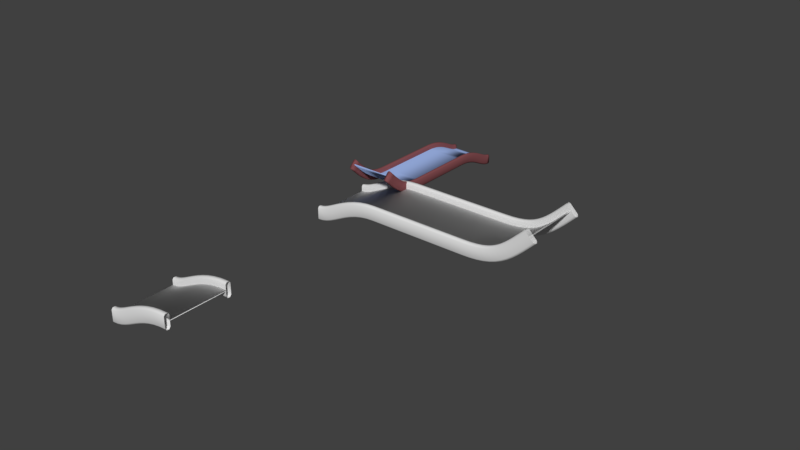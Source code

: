 # Source: ObstaclesMKII.blend  (saved by Blender 2.79.0; exported with 4.5.12 LTS)
import bpy
from mathutils import Matrix  # noqa: F401  (used for matrix-valued properties, if any)

bpy.ops.wm.read_factory_settings(use_empty=True)
scene = bpy.context.scene
scene.name = 'Scene'

# ---- collections
col_collection_1 = bpy.data.collections.new('Collection 1'); scene.collection.children.link(col_collection_1)
col_collection_2 = bpy.data.collections.new('Collection 2'); scene.collection.children.link(col_collection_2)
col_collection_2.hide_render = True
col_collection_2.hide_viewport = True

# ---- materials (node trees are filled in below, after node groups)
mat_material = bpy.data.materials.new('Material')
mat_material.alpha_threshold = 0.0
mat_material.use_transparent_shadow = False
mat_material.diffuse_color = (0.2396, 0.07753, 0.08458, 1.0)
mat_material.roughness = 0.5
mat_material.line_color = (0.0, 0.0, 0.0, 1.0)
mat_material_001 = bpy.data.materials.new('Material.001')
mat_material_001.alpha_threshold = 0.0
mat_material_001.use_transparent_shadow = False
mat_material_001.diffuse_color = (0.3367, 0.4543, 0.8, 1.0)
mat_material_001.roughness = 0.5

# ---- material node trees

# ---- world
world_world = bpy.data.worlds.new('World'); scene.world = world_world
world_world.color = (0.05088, 0.05088, 0.05088)
world_world.use_sun_shadow = False
world_world.sun_shadow_jitter_overblur = 0.0
world_world.cycles.sampling_method = 'MANUAL'

# ---- meshes
me_cubeziercurve_004 = bpy.data.meshes.new('CUBezierCurve.004')
me_cubeziercurve_004.from_pydata([(0.5764, 0.68, -0.3501), (-0.5764, 0.68, -0.3501), (-0.5764, 0.68, -0.4514), (-0.6042, 0.68, -0.4899), (-0.6522, 0.68, -0.4899), (-0.68, 0.68, -0.4514), (-0.68, 0.68, -0.2286), (-0.6555, 0.68, -0.1968), (-0.6009, 0.68, -0.1968), (-0.5764, 0.68, -0.2286), (-0.5764, 0.68, -0.3299), (0.5764, 0.68, -0.3299), (0.5764, 0.68, -0.4514), (0.6042, 0.68, -0.4899), (0.6522, 0.68, -0.4899), (0.68, 0.68, -0.4514), (0.68, 0.68, -0.2286), (0.6555, 0.68, -0.1968), (0.6009, 0.68, -0.1968), (0.5764, 0.68, -0.2286), (0.5764, 0.5976, -0.3419), (-0.5764, 0.5976, -0.3419), (-0.5764, 0.5795, -0.4416), (-0.6042, 0.5727, -0.4794), (-0.6522, 0.5727, -0.4794), (-0.68, 0.5795, -0.4416), (-0.68, 0.6194, -0.2224), (-0.6555, 0.6251, -0.1911), (-0.6009, 0.6251, -0.1911), (-0.5764, 0.6194, -0.2224), (-0.5764, 0.6013, -0.322), (0.5764, 0.6013, -0.322), (0.5764, 0.5795, -0.4416), (0.6042, 0.5727, -0.4794), (0.6522, 0.5727, -0.4794), (0.68, 0.5795, -0.4416), (0.68, 0.6194, -0.2224), (0.6555, 0.6251, -0.1911), (0.6009, 0.6251, -0.1911), (0.5764, 0.6194, -0.2224), (0.5764, 0.513, -0.3194), (-0.5764, 0.513, -0.3194), (-0.5764, 0.4817, -0.4157), (-0.6042, 0.4698, -0.4523), (-0.6522, 0.4698, -0.4523), (-0.68, 0.4817, -0.4157), (-0.68, 0.5505, -0.2038), (-0.6555, 0.5603, -0.1736), (-0.6009, 0.5603, -0.1736), (-0.5764, 0.5505, -0.2038), (-0.5764, 0.5192, -0.3002), (0.5764, 0.5192, -0.3002), (0.5764, 0.4817, -0.4157), (0.6042, 0.4698, -0.4523), (0.6522, 0.4698, -0.4523), (0.68, 0.4817, -0.4157), (0.68, 0.5505, -0.2038), (0.6555, 0.5603, -0.1736), (0.6009, 0.5603, -0.1736), (0.5764, 0.5505, -0.2038), (0.5764, 0.4251, -0.2856), (-0.5764, 0.4251, -0.2856), (-0.5764, 0.3858, -0.3789), (-0.6042, 0.3709, -0.4144), (-0.6522, 0.3709, -0.4144), (-0.68, 0.3858, -0.3789), (-0.68, 0.4722, -0.1736), (-0.6555, 0.4846, -0.1443), (-0.6009, 0.4846, -0.1443), (-0.5764, 0.4722, -0.1736), (-0.5764, 0.4329, -0.2669), (0.5764, 0.4329, -0.2669), (0.5764, 0.3858, -0.3789), (0.6042, 0.3709, -0.4144), (0.6522, 0.3709, -0.4144), (0.68, 0.3858, -0.3789), (0.68, 0.4722, -0.1736), (0.6555, 0.4846, -0.1443), (0.6009, 0.4846, -0.1443), (0.5764, 0.4722, -0.1736), (0.5764, 0.3329, -0.2434), (-0.5764, 0.3329, -0.2434), (-0.5764, 0.2895, -0.3349), (-0.6042, 0.2731, -0.3697), (-0.6522, 0.2731, -0.3697), (-0.68, 0.2895, -0.3349), (-0.68, 0.3849, -0.1335), (-0.6555, 0.3985, -0.1048), (-0.6009, 0.3985, -0.1048), (-0.5764, 0.3849, -0.1335), (-0.5764, 0.3416, -0.2251), (0.5764, 0.3416, -0.2251), (0.5764, 0.2895, -0.3349), (0.6042, 0.2731, -0.3697), (0.6522, 0.2731, -0.3697), (0.68, 0.2895, -0.3349), (0.68, 0.3849, -0.1335), (0.6555, 0.3985, -0.1048), (0.6009, 0.3985, -0.1048), (0.5764, 0.3849, -0.1335), (0.5764, 0.2354, -0.1956), (-0.5764, 0.2354, -0.1956), (-0.5764, 0.191, -0.2867), (-0.6042, 0.1741, -0.3212), (-0.6522, 0.1741, -0.3212), (-0.68, 0.191, -0.2867), (-0.68, 0.2886, -0.08639), (-0.6555, 0.3026, -0.05783), (-0.6009, 0.3026, -0.05783), (-0.5764, 0.2886, -0.08639), (-0.5764, 0.2442, -0.1774), (0.5764, 0.2442, -0.1774), (0.5764, 0.191, -0.2867), (0.6042, 0.1741, -0.3212), (0.6522, 0.1741, -0.3212), (0.68, 0.191, -0.2867), (0.68, 0.2886, -0.08638), (0.6555, 0.3026, -0.05783), (0.6009, 0.3026, -0.05783), (0.5764, 0.2886, -0.08638), (0.5764, 0.1315, -0.1452), (-0.5764, 0.1315, -0.1452), (-0.5764, 0.08846, -0.2369), (-0.6042, 0.07214, -0.2717), (-0.6522, 0.07214, -0.2717), (-0.68, 0.08846, -0.2369), (-0.68, 0.1831, -0.03514), (-0.6555, 0.1966, -0.006376), (-0.6009, 0.1966, -0.006376), (-0.5764, 0.1831, -0.03514), (-0.5764, 0.1401, -0.1268), (0.5764, 0.1401, -0.1268), (0.5764, 0.08846, -0.2369), (0.6042, 0.07214, -0.2717), (0.6522, 0.07214, -0.2717), (0.68, 0.08846, -0.2369), (0.68, 0.1831, -0.03514), (0.6555, 0.1966, -0.006376), (0.6009, 0.1966, -0.006376), (0.5764, 0.1831, -0.03514), (0.5764, 0.02028, -0.09478), (-0.5764, 0.02028, -0.09478), (-0.5764, -0.01933, -0.188), (-0.6042, -0.03436, -0.2234), (-0.6522, -0.03436, -0.2234), (-0.68, -0.01933, -0.188), (-0.68, 0.06779, 0.01707), (-0.6555, 0.08021, 0.04631), (-0.6009, 0.08021, 0.04631), (-0.5764, 0.06779, 0.01707), (-0.5764, 0.02818, -0.07616), (0.5764, 0.02818, -0.07616), (0.5764, -0.01933, -0.188), (0.6042, -0.03436, -0.2234), (0.6522, -0.03436, -0.2234), (0.68, -0.01933, -0.188), (0.68, 0.06779, 0.01707), (0.6555, 0.08021, 0.04631), (0.6009, 0.08021, 0.04631), (0.5764, 0.06779, 0.01707), (0.5764, -0.09926, -0.04729), (-0.5764, -0.09926, -0.04729), (-0.5764, -0.1336, -0.1426), (-0.6042, -0.1466, -0.1787), (-0.6522, -0.1466, -0.1787), (-0.68, -0.1336, -0.1426), (-0.68, -0.05804, 0.06704), (-0.6555, -0.04727, 0.09692), (-0.6009, -0.04727, 0.09692), (-0.5764, -0.05804, 0.06704), (-0.5764, -0.0924, -0.02826), (0.5764, -0.0924, -0.02826), (0.5764, -0.1336, -0.1426), (0.6042, -0.1466, -0.1787), (0.6522, -0.1466, -0.1787), (0.68, -0.1336, -0.1426), (0.68, -0.05804, 0.06704), (0.6555, -0.04727, 0.09692), (0.6009, -0.04727, 0.09692), (0.5764, -0.05804, 0.06704), (0.5764, -0.2281, -0.005486), (-0.5764, -0.2281, -0.005486), (-0.5764, -0.2555, -0.103), (-0.6042, -0.2659, -0.14), (-0.6522, -0.2659, -0.14), (-0.68, -0.2555, -0.103), (-0.68, -0.1951, 0.1115), (-0.6555, -0.1865, 0.1421), (-0.6009, -0.1865, 0.1421), (-0.5764, -0.1951, 0.1115), (-0.5764, -0.2226, 0.01399), (0.5764, -0.2226, 0.01399), (0.5764, -0.2555, -0.103), (0.6042, -0.266, -0.14), (0.6522, -0.266, -0.14), (0.68, -0.2555, -0.103), (0.68, -0.1951, 0.1115), (0.6555, -0.1865, 0.1421), (0.6009, -0.1865, 0.1421), (0.5764, -0.1951, 0.1115), (0.5764, -0.3671, 0.02785), (-0.5764, -0.3671, 0.02785), (-0.5764, -0.3863, -0.07162), (-0.6042, -0.3936, -0.1094), (-0.6522, -0.3936, -0.1094), (-0.68, -0.3863, -0.07162), (-0.68, -0.3441, 0.1472), (-0.6555, -0.3381, 0.1784), (-0.6009, -0.3381, 0.1784), (-0.5764, -0.3441, 0.1472), (-0.5764, -0.3633, 0.04771), (0.5764, -0.3633, 0.04771), (0.5764, -0.3863, -0.07162), (0.6042, -0.3936, -0.1094), (0.6522, -0.3936, -0.1094), (0.68, -0.3863, -0.07162), (0.68, -0.3441, 0.1472), (0.6555, -0.3381, 0.1784), (0.6009, -0.3381, 0.1784), (0.5764, -0.3441, 0.1472), (0.5764, -0.5174, 0.04991), (-0.5764, -0.5174, 0.04991), (-0.5764, -0.5273, -0.05092), (-0.6042, -0.531, -0.08917), (-0.6522, -0.531, -0.08917), (-0.68, -0.5273, -0.05092), (-0.68, -0.5056, 0.1709), (-0.6555, -0.5025, 0.2025), (-0.6009, -0.5025, 0.2025), (-0.5764, -0.5056, 0.1709), (-0.5764, -0.5155, 0.07004), (0.5764, -0.5155, 0.07004), (0.5764, -0.5273, -0.05092), (0.6042, -0.531, -0.08917), (0.6522, -0.531, -0.08917), (0.68, -0.5273, -0.05092), (0.68, -0.5056, 0.1709), (0.6555, -0.5025, 0.2025), (0.6009, -0.5025, 0.2025), (0.5764, -0.5056, 0.1709), (0.5764, -0.6802, 0.05789), (-0.5764, -0.6802, 0.05789), (-0.5764, -0.6827, -0.04338), (-0.6042, -0.6837, -0.08181), (-0.6522, -0.6837, -0.08181), (-0.68, -0.6827, -0.04338), (-0.68, -0.6773, 0.1794), (-0.6555, -0.6765, 0.2111), (-0.6009, -0.6765, 0.2111), (-0.5764, -0.6773, 0.1794), (-0.5764, -0.6798, 0.07811), (0.5764, -0.6798, 0.07811), (0.5764, -0.6827, -0.04338), (0.6042, -0.6837, -0.08181), (0.6522, -0.6837, -0.08181), (0.68, -0.6827, -0.04338), (0.68, -0.6773, 0.1794), (0.6555, -0.6765, 0.2111), (0.6009, -0.6765, 0.2111), (0.5764, -0.6773, 0.1794), (0.5764, -2.55, 0.05789), (-0.5764, -2.55, 0.05789), (-0.5764, -2.55, -0.04342), (-0.6042, -2.55, -0.08185), (-0.6522, -2.55, -0.08185), (-0.68, -2.55, -0.04342), (-0.68, -2.55, 0.1794), (-0.6555, -2.55, 0.2112), (-0.6009, -2.55, 0.2112), (-0.5764, -2.55, 0.1794), (-0.5764, -2.55, 0.07811), (0.5764, -2.55, 0.07811), (0.5764, -2.55, -0.04342), (0.6042, -2.55, -0.08185), (0.6522, -2.55, -0.08185), (0.68, -2.55, -0.04342), (0.68, -2.55, 0.1794), (0.6555, -2.55, 0.2112), (0.6009, -2.55, 0.2112), (0.5764, -2.55, 0.1794), (0.5764, -2.72, 0.05789), (-0.5764, -2.72, 0.05789), (-0.5764, -2.721, -0.04341), (-0.6042, -2.722, -0.08184), (-0.6522, -2.722, -0.08184), (-0.68, -2.721, -0.04341), (-0.68, -2.719, 0.1794), (-0.6555, -2.718, 0.2112), (-0.6009, -2.718, 0.2112), (-0.5764, -2.719, 0.1794), (-0.5764, -2.72, 0.07811), (0.5764, -2.72, 0.07811), (0.5764, -2.721, -0.04341), (0.6042, -2.722, -0.08184), (0.6522, -2.722, -0.08184), (0.68, -2.721, -0.04341), (0.68, -2.719, 0.1794), (0.6555, -2.718, 0.2112), (0.6009, -2.718, 0.2112), (0.5764, -2.719, 0.1794), (0.5764, -2.881, 0.0621), (-0.5764, -2.881, 0.0621), (-0.5764, -2.887, -0.03903), (-0.6042, -2.889, -0.0774), (-0.6522, -2.889, -0.0774), (-0.68, -2.887, -0.03903), (-0.68, -2.874, 0.1834), (-0.6555, -2.872, 0.2151), (-0.6009, -2.872, 0.2151), (-0.5764, -2.874, 0.1834), (-0.5764, -2.88, 0.08229), (0.5764, -2.88, 0.08229), (0.5764, -2.887, -0.03903), (0.6042, -2.889, -0.0774), (0.6522, -2.889, -0.0774), (0.68, -2.887, -0.03903), (0.68, -2.874, 0.1834), (0.6555, -2.872, 0.2151), (0.6009, -2.872, 0.2151), (0.5764, -2.874, 0.1834), (0.5764, -3.025, 0.07495), (-0.5764, -3.025, 0.07495), (-0.5764, -3.038, -0.02552), (-0.6042, -3.043, -0.06364), (-0.6522, -3.043, -0.06364), (-0.68, -3.038, -0.02552), (-0.68, -3.009, 0.1955), (-0.6555, -3.005, 0.227), (-0.6009, -3.005, 0.227), (-0.5764, -3.009, 0.1955), (-0.5764, -3.022, 0.09501), (0.5764, -3.022, 0.09501), (0.5764, -3.038, -0.02552), (0.6042, -3.043, -0.06364), (0.6522, -3.043, -0.06364), (0.68, -3.038, -0.02552), (0.68, -3.009, 0.1955), (0.6555, -3.005, 0.227), (0.6009, -3.005, 0.227), (0.5764, -3.009, 0.1955), (0.5764, -3.154, 0.09675), (-0.5764, -3.154, 0.09675), (-0.5764, -3.175, -0.00226), (-0.6042, -3.183, -0.03982), (-0.6522, -3.183, -0.03983), (-0.68, -3.175, -0.00226), (-0.68, -3.128, 0.2155), (-0.6555, -3.121, 0.2466), (-0.6009, -3.121, 0.2466), (-0.5764, -3.128, 0.2155), (-0.5764, -3.15, 0.1165), (0.5764, -3.15, 0.1165), (0.5764, -3.175, -0.00226), (0.6042, -3.183, -0.03982), (0.6522, -3.183, -0.03982), (0.68, -3.175, -0.00226), (0.68, -3.128, 0.2155), (0.6555, -3.121, 0.2466), (0.6009, -3.121, 0.2466), (0.5764, -3.128, 0.2155), (0.5764, -3.271, 0.1278), (-0.5764, -3.271, 0.1278), (-0.5764, -3.302, 0.03134), (-0.6042, -3.314, -0.005268), (-0.6522, -3.314, -0.005268), (-0.68, -3.302, 0.03134), (-0.68, -3.234, 0.2436), (-0.6555, -3.224, 0.2738), (-0.6009, -3.224, 0.2738), (-0.5764, -3.234, 0.2436), (-0.5764, -3.265, 0.1471), (0.5764, -3.265, 0.1471), (0.5764, -3.302, 0.03134), (0.6042, -3.314, -0.005268), (0.6522, -3.314, -0.005268), (0.68, -3.302, 0.03134), (0.68, -3.234, 0.2436), (0.6555, -3.224, 0.2738), (0.6009, -3.224, 0.2738), (0.5764, -3.234, 0.2436), (0.5764, -3.379, 0.1684), (-0.5764, -3.379, 0.1684), (-0.5764, -3.419, 0.07561), (-0.6042, -3.435, 0.0404), (-0.6522, -3.435, 0.0404), (-0.68, -3.419, 0.07561), (-0.68, -3.33, 0.2798), (-0.6555, -3.317, 0.3089), (-0.6009, -3.317, 0.3089), (-0.5764, -3.33, 0.2798), (-0.5764, -3.371, 0.187), (0.5764, -3.371, 0.187), (0.5764, -3.419, 0.07561), (0.6042, -3.435, 0.0404), (0.6522, -3.435, 0.0404), (0.68, -3.419, 0.07561), (0.68, -3.33, 0.2798), (0.6555, -3.317, 0.3089), (0.6009, -3.317, 0.3089), (0.5764, -3.33, 0.2798), (0.5764, -3.48, 0.2189), (-0.5764, -3.48, 0.2189), (-0.5764, -3.529, 0.1305), (-0.6042, -3.548, 0.09702), (-0.6522, -3.548, 0.09702), (-0.68, -3.529, 0.1305), (-0.68, -3.42, 0.3248), (-0.6555, -3.405, 0.3525), (-0.6009, -3.405, 0.3525), (-0.5764, -3.42, 0.3248), (-0.5764, -3.47, 0.2365), (0.5764, -3.47, 0.2365), (0.5764, -3.529, 0.1305), (0.6042, -3.548, 0.09702), (0.6522, -3.548, 0.09702), (0.68, -3.529, 0.1305), (0.68, -3.42, 0.3248), (0.6555, -3.405, 0.3525), (0.6009, -3.405, 0.3525), (0.5764, -3.42, 0.3248), (0.5764, -3.576, 0.2793), (-0.5764, -3.576, 0.2793), (-0.5764, -3.633, 0.1957), (-0.6042, -3.655, 0.164), (-0.6522, -3.655, 0.164), (-0.68, -3.633, 0.1957), (-0.68, -3.508, 0.3796), (-0.6555, -3.49, 0.4059), (-0.6009, -3.49, 0.4059), (-0.5764, -3.508, 0.3796), (-0.5764, -3.565, 0.296), (0.5764, -3.565, 0.296), (0.5764, -3.633, 0.1957), (0.6042, -3.655, 0.164), (0.6522, -3.655, 0.164), (0.68, -3.633, 0.1957), (0.68, -3.508, 0.3796), (0.6555, -3.49, 0.4059), (0.6009, -3.49, 0.4059), (0.5764, -3.508, 0.3796), (0.5764, -3.671, 0.3501), (-0.5764, -3.671, 0.3501), (-0.5764, -3.734, 0.2708), (-0.6042, -3.758, 0.2407), (-0.6522, -3.758, 0.2407), (-0.68, -3.734, 0.2708), (-0.68, -3.595, 0.4452), (-0.6555, -3.576, 0.4701), (-0.6009, -3.576, 0.4701), (-0.5764, -3.595, 0.4452), (-0.5764, -3.659, 0.3659), (0.5764, -3.659, 0.3659), (0.5764, -3.734, 0.2708), (0.6042, -3.758, 0.2407), (0.6522, -3.758, 0.2407), (0.68, -3.734, 0.2708), (0.68, -3.595, 0.4452), (0.6555, -3.576, 0.4701), (0.6009, -3.576, 0.4701), (0.5764, -3.595, 0.4452), (0.5764, -3.767, 0.4313), (-0.5764, -3.767, 0.4313), (-0.5764, -3.834, 0.3555), (-0.6042, -3.86, 0.3267), (-0.6522, -3.86, 0.3267), (-0.68, -3.834, 0.3555), (-0.68, -3.686, 0.5223), (-0.6555, -3.665, 0.5461), (-0.6009, -3.665, 0.5461), (-0.5764, -3.686, 0.5223), (-0.5764, -3.754, 0.4465), (0.5764, -3.754, 0.4465), (0.5764, -3.834, 0.3555), (0.6042, -3.86, 0.3267), (0.6522, -3.86, 0.3267), (0.68, -3.834, 0.3555), (0.68, -3.686, 0.5223), (0.6555, -3.665, 0.5461), (0.6009, -3.665, 0.5461), (0.5764, -3.686, 0.5223), (0.5764, -3.866, 0.5233), (-0.5764, -3.866, 0.5233), (-0.5764, -3.936, 0.4499), (-0.6042, -3.963, 0.422), (-0.6522, -3.963, 0.422), (-0.68, -3.936, 0.4499), (-0.68, -3.783, 0.6115), (-0.6555, -3.761, 0.6345), (-0.6009, -3.761, 0.6345), (-0.5764, -3.783, 0.6115), (-0.5764, -3.853, 0.538), (0.5764, -3.853, 0.538), (0.5764, -3.936, 0.4499), (0.6042, -3.963, 0.422), (0.6522, -3.963, 0.422), (0.68, -3.936, 0.4499), (0.68, -3.783, 0.6115), (0.6555, -3.761, 0.6345), (0.6009, -3.761, 0.6345), (0.5764, -3.783, 0.6115), (0.5764, -3.972, 0.6264), (-0.5764, -3.972, 0.6264), (-0.5764, -4.043, 0.5542), (-0.6042, -4.07, 0.5269), (-0.6522, -4.07, 0.5269), (-0.68, -4.043, 0.5542), (-0.68, -3.887, 0.713), (-0.6555, -3.865, 0.7356), (-0.6009, -3.865, 0.7356), (-0.5764, -3.887, 0.713), (-0.5764, -3.958, 0.6408), (0.5764, -3.958, 0.6408), (0.5764, -4.043, 0.5542), (0.6042, -4.07, 0.5269), (0.6522, -4.07, 0.5269), (0.68, -4.043, 0.5542), (0.68, -3.887, 0.713), (0.6555, -3.865, 0.7356), (0.6009, -3.865, 0.7356), (0.5764, -3.887, 0.713), (0.5764, -4.087, 0.7408), (-0.5764, -4.087, 0.7408), (-0.5764, -4.159, 0.6692), (-0.6042, -4.186, 0.642), (-0.6522, -4.186, 0.642), (-0.68, -4.159, 0.6692), (-0.68, -4.001, 0.8268), (-0.6555, -3.979, 0.8492), (-0.6009, -3.979, 0.8492), (-0.5764, -4.001, 0.8268), (-0.5764, -4.073, 0.7552), (0.5764, -4.073, 0.7552), (0.5764, -4.159, 0.6692), (0.6042, -4.186, 0.642), (0.6522, -4.186, 0.642), (0.68, -4.159, 0.6692), (0.68, -4.001, 0.8268), (0.6555, -3.979, 0.8492), (0.6009, -3.979, 0.8492), (0.5764, -4.001, 0.8268)], [], [(1, 0, 20, 21), (2, 1, 21, 22), (3, 2, 22, 23), (4, 3, 23, 24), (5, 4, 24, 25), (6, 5, 25, 26), (7, 6, 26, 27), (8, 7, 27, 28), (9, 8, 28, 29), (10, 9, 29, 30), (11, 10, 30, 31), (0, 20, 31, 11), (12, 32, 20, 0), (13, 33, 32, 12), (14, 34, 33, 13), (15, 35, 34, 14), (16, 36, 35, 15), (17, 37, 36, 16), (18, 38, 37, 17), (19, 39, 38, 18), (11, 31, 39, 19), (21, 20, 40, 41), (22, 21, 41, 42), (23, 22, 42, 43), (24, 23, 43, 44), (25, 24, 44, 45), (26, 25, 45, 46), (27, 26, 46, 47), (28, 27, 47, 48), (29, 28, 48, 49), (30, 29, 49, 50), (31, 30, 50, 51), (20, 40, 51, 31), (32, 52, 40, 20), (33, 53, 52, 32), (34, 54, 53, 33), (35, 55, 54, 34), (36, 56, 55, 35), (37, 57, 56, 36), (38, 58, 57, 37), (39, 59, 58, 38), (31, 51, 59, 39), (41, 40, 60, 61), (42, 41, 61, 62), (43, 42, 62, 63), (44, 43, 63, 64), (45, 44, 64, 65), (46, 45, 65, 66), (47, 46, 66, 67), (48, 47, 67, 68), (49, 48, 68, 69), (50, 49, 69, 70), (51, 50, 70, 71), (40, 60, 71, 51), (52, 72, 60, 40), (53, 73, 72, 52), (54, 74, 73, 53), (55, 75, 74, 54), (56, 76, 75, 55), (57, 77, 76, 56), (58, 78, 77, 57), (59, 79, 78, 58), (51, 71, 79, 59), (61, 60, 80, 81), (62, 61, 81, 82), (63, 62, 82, 83), (64, 63, 83, 84), (65, 64, 84, 85), (66, 65, 85, 86), (67, 66, 86, 87), (68, 67, 87, 88), (69, 68, 88, 89), (70, 69, 89, 90), (71, 70, 90, 91), (60, 80, 91, 71), (72, 92, 80, 60), (73, 93, 92, 72), (74, 94, 93, 73), (75, 95, 94, 74), (76, 96, 95, 75), (77, 97, 96, 76), (78, 98, 97, 77), (79, 99, 98, 78), (71, 91, 99, 79), (81, 80, 100, 101), (82, 81, 101, 102), (83, 82, 102, 103), (84, 83, 103, 104), (85, 84, 104, 105), (86, 85, 105, 106), (87, 86, 106, 107), (88, 87, 107, 108), (89, 88, 108, 109), (90, 89, 109, 110), (91, 90, 110, 111), (80, 100, 111, 91), (92, 112, 100, 80), (93, 113, 112, 92), (94, 114, 113, 93), (95, 115, 114, 94), (96, 116, 115, 95), (97, 117, 116, 96), (98, 118, 117, 97), (99, 119, 118, 98), (91, 111, 119, 99), (101, 100, 120, 121), (102, 101, 121, 122), (103, 102, 122, 123), (104, 103, 123, 124), (105, 104, 124, 125), (106, 105, 125, 126), (107, 106, 126, 127), (108, 107, 127, 128), (109, 108, 128, 129), (110, 109, 129, 130), (111, 110, 130, 131), (100, 120, 131, 111), (112, 132, 120, 100), (113, 133, 132, 112), (114, 134, 133, 113), (115, 135, 134, 114), (116, 136, 135, 115), (117, 137, 136, 116), (118, 138, 137, 117), (119, 139, 138, 118), (111, 131, 139, 119), (121, 120, 140, 141), (122, 121, 141, 142), (123, 122, 142, 143), (124, 123, 143, 144), (125, 124, 144, 145), (126, 125, 145, 146), (127, 126, 146, 147), (128, 127, 147, 148), (129, 128, 148, 149), (130, 129, 149, 150), (131, 130, 150, 151), (120, 140, 151, 131), (132, 152, 140, 120), (133, 153, 152, 132), (134, 154, 153, 133), (135, 155, 154, 134), (136, 156, 155, 135), (137, 157, 156, 136), (138, 158, 157, 137), (139, 159, 158, 138), (131, 151, 159, 139), (141, 140, 160, 161), (142, 141, 161, 162), (143, 142, 162, 163), (144, 143, 163, 164), (145, 144, 164, 165), (146, 145, 165, 166), (147, 146, 166, 167), (148, 147, 167, 168), (149, 148, 168, 169), (150, 149, 169, 170), (151, 150, 170, 171), (140, 160, 171, 151), (152, 172, 160, 140), (153, 173, 172, 152), (154, 174, 173, 153), (155, 175, 174, 154), (156, 176, 175, 155), (157, 177, 176, 156), (158, 178, 177, 157), (159, 179, 178, 158), (151, 171, 179, 159), (161, 160, 180, 181), (162, 161, 181, 182), (163, 162, 182, 183), (164, 163, 183, 184), (165, 164, 184, 185), (166, 165, 185, 186), (167, 166, 186, 187), (168, 167, 187, 188), (169, 168, 188, 189), (170, 169, 189, 190), (171, 170, 190, 191), (160, 180, 191, 171), (172, 192, 180, 160), (173, 193, 192, 172), (174, 194, 193, 173), (175, 195, 194, 174), (176, 196, 195, 175), (177, 197, 196, 176), (178, 198, 197, 177), (179, 199, 198, 178), (171, 191, 199, 179), (181, 180, 200, 201), (182, 181, 201, 202), (183, 182, 202, 203), (184, 183, 203, 204), (185, 184, 204, 205), (186, 185, 205, 206), (187, 186, 206, 207), (188, 187, 207, 208), (189, 188, 208, 209), (190, 189, 209, 210), (191, 190, 210, 211), (180, 200, 211, 191), (192, 212, 200, 180), (193, 213, 212, 192), (194, 214, 213, 193), (195, 215, 214, 194), (196, 216, 215, 195), (197, 217, 216, 196), (198, 218, 217, 197), (199, 219, 218, 198), (191, 211, 219, 199), (201, 200, 220, 221), (202, 201, 221, 222), (203, 202, 222, 223), (204, 203, 223, 224), (205, 204, 224, 225), (206, 205, 225, 226), (207, 206, 226, 227), (208, 207, 227, 228), (209, 208, 228, 229), (210, 209, 229, 230), (211, 210, 230, 231), (200, 220, 231, 211), (212, 232, 220, 200), (213, 233, 232, 212), (214, 234, 233, 213), (215, 235, 234, 214), (216, 236, 235, 215), (217, 237, 236, 216), (218, 238, 237, 217), (219, 239, 238, 218), (211, 231, 239, 219), (221, 220, 240, 241), (222, 221, 241, 242), (223, 222, 242, 243), (224, 223, 243, 244), (225, 224, 244, 245), (226, 225, 245, 246), (227, 226, 246, 247), (228, 227, 247, 248), (229, 228, 248, 249), (230, 229, 249, 250), (231, 230, 250, 251), (220, 240, 251, 231), (232, 252, 240, 220), (233, 253, 252, 232), (234, 254, 253, 233), (235, 255, 254, 234), (236, 256, 255, 235), (237, 257, 256, 236), (238, 258, 257, 237), (239, 259, 258, 238), (231, 251, 259, 239), (275, 274, 254, 255), (273, 272, 252, 253), (251, 250, 270, 271), (254, 274, 273, 253), (272, 279, 259, 252), (243, 242, 262, 263), (244, 243, 263, 264), (247, 246, 266, 267), (245, 244, 264, 265), (242, 249, 269, 262), (257, 277, 276, 256), (258, 278, 277, 257), (259, 279, 278, 258), (261, 260, 280, 281), (262, 261, 281, 282), (263, 262, 282, 283), (264, 263, 283, 284), (265, 264, 284, 285), (266, 265, 285, 286), (267, 266, 286, 287), (268, 267, 287, 288), (269, 268, 288, 289), (270, 269, 289, 290), (271, 270, 290, 291), (260, 280, 291, 271), (272, 292, 280, 260), (273, 293, 292, 272), (274, 294, 293, 273), (275, 295, 294, 274), (276, 296, 295, 275), (277, 297, 296, 276), (278, 298, 297, 277), (279, 299, 298, 278), (271, 291, 299, 279), (281, 280, 300, 301), (282, 281, 301, 302), (283, 282, 302, 303), (284, 283, 303, 304), (285, 284, 304, 305), (286, 285, 305, 306), (287, 286, 306, 307), (288, 287, 307, 308), (289, 288, 308, 309), (290, 289, 309, 310), (291, 290, 310, 311), (280, 300, 311, 291), (292, 312, 300, 280), (293, 313, 312, 292), (294, 314, 313, 293), (295, 315, 314, 294), (296, 316, 315, 295), (297, 317, 316, 296), (298, 318, 317, 297), (299, 319, 318, 298), (291, 311, 319, 299), (301, 300, 320, 321), (302, 301, 321, 322), (303, 302, 322, 323), (304, 303, 323, 324), (305, 304, 324, 325), (306, 305, 325, 326), (307, 306, 326, 327), (308, 307, 327, 328), (309, 308, 328, 329), (310, 309, 329, 330), (311, 310, 330, 331), (300, 320, 331, 311), (312, 332, 320, 300), (313, 333, 332, 312), (314, 334, 333, 313), (315, 335, 334, 314), (316, 336, 335, 315), (317, 337, 336, 316), (318, 338, 337, 317), (319, 339, 338, 318), (311, 331, 339, 319), (321, 320, 340, 341), (322, 321, 341, 342), (323, 322, 342, 343), (324, 323, 343, 344), (325, 324, 344, 345), (326, 325, 345, 346), (327, 326, 346, 347), (328, 327, 347, 348), (329, 328, 348, 349), (330, 329, 349, 350), (331, 330, 350, 351), (320, 340, 351, 331), (332, 352, 340, 320), (333, 353, 352, 332), (334, 354, 353, 333), (335, 355, 354, 334), (336, 356, 355, 335), (337, 357, 356, 336), (338, 358, 357, 337), (339, 359, 358, 338), (331, 351, 359, 339), (341, 340, 360, 361), (342, 341, 361, 362), (343, 342, 362, 363), (344, 343, 363, 364), (345, 344, 364, 365), (346, 345, 365, 366), (347, 346, 366, 367), (348, 347, 367, 368), (349, 348, 368, 369), (350, 349, 369, 370), (351, 350, 370, 371), (340, 360, 371, 351), (352, 372, 360, 340), (353, 373, 372, 352), (354, 374, 373, 353), (355, 375, 374, 354), (356, 376, 375, 355), (357, 377, 376, 356), (358, 378, 377, 357), (359, 379, 378, 358), (351, 371, 379, 359), (361, 360, 380, 381), (362, 361, 381, 382), (363, 362, 382, 383), (364, 363, 383, 384), (365, 364, 384, 385), (366, 365, 385, 386), (367, 366, 386, 387), (368, 367, 387, 388), (369, 368, 388, 389), (370, 369, 389, 390), (371, 370, 390, 391), (360, 380, 391, 371), (372, 392, 380, 360), (373, 393, 392, 372), (374, 394, 393, 373), (375, 395, 394, 374), (376, 396, 395, 375), (377, 397, 396, 376), (378, 398, 397, 377), (379, 399, 398, 378), (371, 391, 399, 379), (381, 380, 400, 401), (382, 381, 401, 402), (383, 382, 402, 403), (384, 383, 403, 404), (385, 384, 404, 405), (386, 385, 405, 406), (387, 386, 406, 407), (388, 387, 407, 408), (389, 388, 408, 409), (390, 389, 409, 410), (391, 390, 410, 411), (380, 400, 411, 391), (392, 412, 400, 380), (393, 413, 412, 392), (394, 414, 413, 393), (395, 415, 414, 394), (396, 416, 415, 395), (397, 417, 416, 396), (398, 418, 417, 397), (399, 419, 418, 398), (391, 411, 419, 399), (401, 400, 420, 421), (402, 401, 421, 422), (403, 402, 422, 423), (404, 403, 423, 424), (405, 404, 424, 425), (406, 405, 425, 426), (407, 406, 426, 427), (408, 407, 427, 428), (409, 408, 428, 429), (410, 409, 429, 430), (411, 410, 430, 431), (400, 420, 431, 411), (412, 432, 420, 400), (413, 433, 432, 412), (414, 434, 433, 413), (415, 435, 434, 414), (416, 436, 435, 415), (417, 437, 436, 416), (418, 438, 437, 417), (419, 439, 438, 418), (411, 431, 439, 419), (421, 420, 440, 441), (422, 421, 441, 442), (423, 422, 442, 443), (424, 423, 443, 444), (425, 424, 444, 445), (426, 425, 445, 446), (427, 426, 446, 447), (428, 427, 447, 448), (429, 428, 448, 449), (430, 429, 449, 450), (431, 430, 450, 451), (420, 440, 451, 431), (432, 452, 440, 420), (433, 453, 452, 432), (434, 454, 453, 433), (435, 455, 454, 434), (436, 456, 455, 435), (437, 457, 456, 436), (438, 458, 457, 437), (439, 459, 458, 438), (431, 451, 459, 439), (441, 440, 460, 461), (442, 441, 461, 462), (443, 442, 462, 463), (444, 443, 463, 464), (445, 444, 464, 465), (446, 445, 465, 466), (447, 446, 466, 467), (448, 447, 467, 468), (449, 448, 468, 469), (450, 449, 469, 470), (451, 450, 470, 471), (440, 460, 471, 451), (452, 472, 460, 440), (453, 473, 472, 452), (454, 474, 473, 453), (455, 475, 474, 454), (456, 476, 475, 455), (457, 477, 476, 456), (458, 478, 477, 457), (459, 479, 478, 458), (451, 471, 479, 459), (461, 460, 480, 481), (462, 461, 481, 482), (463, 462, 482, 483), (464, 463, 483, 484), (465, 464, 484, 485), (466, 465, 485, 486), (467, 466, 486, 487), (468, 467, 487, 488), (469, 468, 488, 489), (470, 469, 489, 490), (471, 470, 490, 491), (460, 480, 491, 471), (472, 492, 480, 460), (473, 493, 492, 472), (474, 494, 493, 473), (475, 495, 494, 474), (476, 496, 495, 475), (477, 497, 496, 476), (478, 498, 497, 477), (479, 499, 498, 478), (471, 491, 499, 479), (481, 480, 500, 501), (482, 481, 501, 502), (483, 482, 502, 503), (484, 483, 503, 504), (485, 484, 504, 505), (486, 485, 505, 506), (487, 486, 506, 507), (488, 487, 507, 508), (489, 488, 508, 509), (490, 489, 509, 510), (491, 490, 510, 511), (480, 500, 511, 491), (492, 512, 500, 480), (493, 513, 512, 492), (494, 514, 513, 493), (495, 515, 514, 494), (496, 516, 515, 495), (497, 517, 516, 496), (498, 518, 517, 497), (499, 519, 518, 498), (491, 511, 519, 499), (501, 500, 520, 521), (502, 501, 521, 522), (503, 502, 522, 523), (504, 503, 523, 524), (505, 504, 524, 525), (506, 505, 525, 526), (507, 506, 526, 527), (508, 507, 527, 528), (509, 508, 528, 529), (510, 509, 529, 530), (511, 510, 530, 531), (500, 520, 531, 511), (512, 532, 520, 500), (513, 533, 532, 512), (514, 534, 533, 513), (515, 535, 534, 514), (516, 536, 535, 515), (517, 537, 536, 516), (518, 538, 537, 517), (519, 539, 538, 518), (511, 531, 539, 519), (10, 30, 21, 1), (30, 50, 41, 21), (50, 70, 61, 41), (70, 90, 81, 61), (90, 110, 101, 81), (110, 130, 121, 101), (130, 150, 141, 121), (150, 170, 161, 141), (170, 190, 181, 161), (190, 210, 201, 181), (210, 230, 221, 201), (230, 250, 241, 221), (249, 248, 268, 269), (270, 290, 281, 261), (290, 310, 301, 281), (310, 330, 321, 301), (330, 350, 341, 321), (350, 370, 361, 341), (370, 390, 381, 361), (390, 410, 401, 381), (410, 430, 421, 401), (430, 450, 441, 421), (450, 470, 461, 441), (470, 490, 481, 461), (490, 510, 501, 481), (510, 530, 521, 501), (521, 530, 529, 528, 527, 526, 525, 524, 523, 522), (534, 535, 536, 537, 538, 539, 531, 520, 532, 533), (521, 530, 531, 520), (15, 14, 13, 12, 0, 11, 19, 18, 17, 16), (1, 2, 3, 4, 5, 6, 7, 8, 9, 10), (11, 10, 1, 0), (256, 276, 275, 255), (246, 245, 265, 266), (248, 247, 267, 268)])
me_cubeziercurve_004.polygons.foreach_set('use_smooth', [1, 1, 1, 1, 1, 1, 1, 1, 1, 1, 1, 1, 1, 1, 1, 1, 1, 1, 1, 1, 1, 1, 1, 1, 1, 1, 1, 1, 1, 1, 1, 1, 1, 1, 1, 1, 1, 1, 1, 1, 1, 1, 1, 1, 1, 1, 1, 1, 1, 1, 1, 1, 1, 1, 1, 1, 1, 1, 1, 1, 1, 1, 1, 1, 1, 1, 1, 1, 1, 1, 1, 1, 1, 1, 1, 1, 1, 1, 1, 1, 1, 1, 1, 1, 1, 1, 1, 1, 1, 1, 1, 1, 1, 1, 1, 1, 1, 1, 1, 1, 1, 1, 1, 1, 1, 1, 1, 1, 1, 1, 1, 1, 1, 1, 1, 1, 1, 1, 1, 1, 1, 1, 1, 1, 1, 1, 1, 1, 1, 1, 1, 1, 1, 1, 1, 1, 1, 1, 1, 1, 1, 1, 1, 1, 1, 1, 1, 1, 1, 1, 1, 1, 1, 1, 1, 1, 1, 1, 1, 1, 1, 1, 1, 1, 1, 1, 1, 1, 1, 1, 1, 1, 1, 1, 1, 1, 1, 1, 1, 1, 1, 1, 1, 1, 1, 1, 1, 1, 1, 1, 1, 1, 1, 1, 1, 1, 1, 1, 1, 1, 1, 1, 1, 1, 1, 1, 1, 1, 1, 1, 1, 1, 1, 1, 1, 1, 1, 1, 1, 1, 1, 1, 1, 1, 1, 1, 1, 1, 1, 1, 1, 1, 1, 1, 1, 1, 1, 1, 1, 1, 1, 1, 1, 1, 1, 1, 1, 1, 1, 1, 1, 1, 1, 1, 1, 1, 1, 1, 1, 1, 1, 1, 1, 1, 1, 1, 1, 1, 1, 1, 1, 1, 1, 1, 1, 1, 1, 1, 1, 1, 1, 1, 1, 1, 1, 1, 1, 1, 1, 1, 1, 1, 1, 1, 1, 1, 1, 1, 1, 1, 1, 1, 1, 1, 1, 1, 1, 1, 1, 1, 1, 1, 1, 1, 1, 1, 1, 1, 1, 1, 1, 1, 1, 1, 1, 1, 1, 1, 1, 1, 1, 1, 1, 1, 1, 1, 1, 1, 1, 1, 1, 1, 1, 1, 1, 1, 1, 1, 1, 1, 1, 1, 1, 1, 1, 1, 1, 1, 1, 1, 1, 1, 1, 1, 1, 1, 1, 1, 1, 1, 1, 1, 1, 1, 1, 1, 1, 1, 1, 1, 1, 1, 1, 1, 1, 1, 1, 1, 1, 1, 1, 1, 1, 1, 1, 1, 1, 1, 1, 1, 1, 1, 1, 1, 1, 1, 1, 1, 1, 1, 1, 1, 1, 1, 1, 1, 1, 1, 1, 1, 1, 1, 1, 1, 1, 1, 1, 1, 1, 1, 1, 1, 1, 1, 1, 1, 1, 1, 1, 1, 1, 1, 1, 1, 1, 1, 1, 1, 1, 1, 1, 1, 1, 1, 1, 1, 1, 1, 1, 1, 1, 1, 1, 1, 1, 1, 1, 1, 1, 1, 1, 1, 1, 1, 1, 1, 1, 1, 1, 1, 1, 1, 1, 1, 1, 1, 1, 1, 1, 1, 1, 1, 1, 1, 1, 1, 1, 1, 1, 1, 1, 1, 1, 1, 1, 1, 1, 1, 1, 1, 1, 1, 1, 1, 1, 1, 1, 1, 1, 1, 1, 1, 1, 1, 1, 1, 1, 1, 1, 1, 1, 1, 1, 1, 1, 1, 1, 1, 1, 1, 1, 1, 1, 1, 1, 1, 1, 1, 1, 1, 1, 1, 1, 1, 1, 1, 1, 1, 1, 1, 1, 1, 1, 1, 1, 1, 0, 1, 1, 0, 1, 1, 1])
me_cubeziercurve_004.polygons.foreach_set('material_index', [1, 0, 0, 0, 0, 0, 0, 0, 0, 0, 1, 0, 0, 0, 0, 0, 0, 0, 0, 0, 0, 1, 0, 0, 0, 0, 0, 0, 0, 0, 0, 1, 0, 0, 0, 0, 0, 0, 0, 0, 0, 0, 1, 0, 0, 0, 0, 0, 0, 0, 0, 0, 1, 0, 0, 0, 0, 0, 0, 0, 0, 0, 0, 1, 0, 0, 0, 0, 0, 0, 0, 0, 0, 1, 0, 0, 0, 0, 0, 0, 0, 0, 0, 0, 1, 0, 0, 0, 0, 0, 0, 0, 0, 0, 1, 0, 0, 0, 0, 0, 0, 0, 0, 0, 0, 1, 0, 0, 0, 0, 0, 0, 0, 0, 0, 1, 0, 0, 0, 0, 0, 0, 0, 0, 0, 0, 1, 0, 0, 0, 0, 0, 0, 0, 0, 0, 1, 0, 0, 0, 0, 0, 0, 0, 0, 0, 0, 1, 0, 0, 0, 0, 0, 0, 0, 0, 0, 1, 0, 0, 0, 0, 0, 0, 0, 0, 0, 0, 1, 0, 0, 0, 0, 0, 0, 0, 0, 0, 1, 0, 0, 0, 0, 0, 0, 0, 0, 0, 0, 1, 0, 0, 0, 0, 0, 0, 0, 0, 0, 1, 0, 0, 0, 0, 0, 0, 0, 0, 0, 0, 1, 0, 0, 0, 0, 0, 0, 0, 0, 0, 1, 0, 0, 0, 0, 0, 0, 0, 0, 0, 0, 1, 0, 0, 0, 0, 0, 0, 0, 0, 0, 1, 0, 0, 0, 0, 0, 0, 0, 0, 0, 0, 0, 0, 1, 0, 0, 0, 0, 0, 0, 0, 0, 0, 0, 1, 0, 0, 0, 0, 0, 0, 0, 0, 0, 1, 0, 0, 0, 0, 0, 0, 0, 0, 0, 0, 1, 0, 0, 0, 0, 0, 0, 0, 0, 0, 1, 0, 0, 0, 0, 0, 0, 0, 0, 0, 0, 1, 0, 0, 0, 0, 0, 0, 0, 0, 0, 1, 0, 0, 0, 0, 0, 0, 0, 0, 0, 0, 1, 0, 0, 0, 0, 0, 0, 0, 0, 0, 1, 0, 0, 0, 0, 0, 0, 0, 0, 0, 0, 1, 0, 0, 0, 0, 0, 0, 0, 0, 0, 1, 0, 0, 0, 0, 0, 0, 0, 0, 0, 0, 1, 0, 0, 0, 0, 0, 0, 0, 0, 0, 1, 0, 0, 0, 0, 0, 0, 0, 0, 0, 0, 1, 0, 0, 0, 0, 0, 0, 0, 0, 0, 1, 0, 0, 0, 0, 0, 0, 0, 0, 0, 0, 1, 0, 0, 0, 0, 0, 0, 0, 0, 0, 1, 0, 0, 0, 0, 0, 0, 0, 0, 0, 0, 1, 0, 0, 0, 0, 0, 0, 0, 0, 0, 1, 0, 0, 0, 0, 0, 0, 0, 0, 0, 0, 1, 0, 0, 0, 0, 0, 0, 0, 0, 0, 1, 0, 0, 0, 0, 0, 0, 0, 0, 0, 0, 1, 0, 0, 0, 0, 0, 0, 0, 0, 0, 1, 0, 0, 0, 0, 0, 0, 0, 0, 0, 0, 1, 0, 0, 0, 0, 0, 0, 0, 0, 0, 1, 0, 0, 0, 0, 0, 0, 0, 0, 0, 0, 1, 0, 0, 0, 0, 0, 0, 0, 0, 0, 1, 0, 0, 0, 0, 0, 0, 0, 0, 0, 0, 0, 0, 0, 0, 0, 0, 0, 0, 0, 0, 0, 0, 0, 0, 0, 0, 0, 0, 0, 0, 0, 0, 0, 0, 0, 0, 0, 0, 1, 0, 0, 1, 0, 0, 0])
me_cubeziercurve_004.materials.append(mat_material)
me_cubeziercurve_004.materials.append(mat_material_001)
me_cubeziercurve_004.use_remesh_preserve_volume = False
me_cubeziercurve_004.use_remesh_preserve_attributes = False
me_cubeziercurve_004.use_mirror_vertex_groups = False
me_cubeziercurve_004.update()
me_cuprofile_001 = bpy.data.meshes.new('CUProfile.001')
me_cuprofile_001.from_pydata([(-0.8476, -0.01487, -3.77e-08), (-0.8476, -0.1638, -4.421e-08), (-1.0, -0.1638, -5.087e-08), (-1.0, 0.1638, -3.655e-08), (-0.8476, 0.1638, -2.989e-08), (-0.8476, 0.01487, -3.64e-08), (-0.8886, -0.2204, -4.6e-08), (-0.9591, -0.2204, -4.908e-08), (-0.964, 0.2106, -3.497e-08), (-0.8837, 0.2106, -3.146e-08), (0.8476, -0.01487, -3.77e-08), (0.8476, -0.1638, -4.421e-08), (1.0, -0.1638, -5.087e-08), (1.0, 0.1638, -3.655e-08), (0.8476, 0.1638, -2.989e-08), (0.8476, 0.01487, -3.64e-08), (0.8886, -0.2204, -4.6e-08), (0.9591, -0.2204, -4.908e-08), (0.964, 0.2106, -3.497e-08), (0.8837, 0.2106, -3.146e-08)], [(0, 1), (8, 9), (2, 3), (4, 5), (0, 5), (6, 7), (2, 7), (6, 1), (9, 4), (3, 8), (0, 10), (10, 11), (18, 19), (15, 5), (12, 13), (14, 15), (10, 15), (16, 17), (12, 17), (16, 11), (19, 14), (13, 18)], [])
me_cuprofile_001.use_remesh_preserve_volume = False
me_cuprofile_001.use_remesh_preserve_attributes = False
me_cuprofile_001.use_mirror_vertex_groups = False
me_cuprofile_001.update()

# ---- curves / text
cu_profile_002 = bpy.data.curves.new('Profile.002', 'CURVE')
cu_profile_002.dimensions = '3D'
_sp = cu_profile_002.splines.new('POLY'); _sp.points.add(21)
_sp.points.foreach_set('co', [-0.8476, -0.01487, -3.77e-08, 0.0, 0.8476, -0.01487, -3.77e-08, 0.0, 0.8476, -0.1638, -4.421e-08, 0.0, 0.8886, -0.2204, -4.6e-08, 0.0, 0.9591, -0.2204, -4.908e-08, 0.0, 1.0, -0.1638, -5.087e-08, 0.0, 1.0, 0.1638, -3.655e-08, 0.0, 0.964, 0.2106, -3.497e-08, 0.0, 0.8837, 0.2106, -3.146e-08, 0.0, 0.8476, 0.1638, -2.989e-08, 0.0, 0.8476, 0.01487, -3.64e-08, 0.0, -0.8476, 0.01487, -3.64e-08, 0.0, -0.8476, -0.01487, -3.77e-08, 0.0, -0.8476, -0.1638, -4.421e-08, 0.0, -0.8886, -0.2204, -4.6e-08, 0.0, -0.9591, -0.2204, -4.908e-08, 0.0, -1.0, -0.1638, -5.087e-08, 0.0, -1.0, 0.1638, -3.655e-08, 0.0, -0.964, 0.2106, -3.497e-08, 0.0, -0.8837, 0.2106, -3.146e-08, 0.0, -0.8476, 0.1638, -2.989e-08, 0.0, -0.8476, 0.01487, -3.64e-08, 0.0])
_sp.order_v = 0
_sp.resolution_v = 0
_sp.use_endpoint_u = True
_sp.use_smooth = False
_sp = cu_profile_002.splines.new('POLY'); _sp.points.add(1)
_sp.points.foreach_set('co', [0.8476, -0.01487, -3.77e-08, 0.0, 0.8476, 0.01487, -3.64e-08, 0.0])
_sp.order_v = 0
_sp.resolution_v = 0
_sp.use_endpoint_u = True
_sp.use_smooth = False
cu_profile_002.use_path_clamp = True
cu_profile_002.bevel_resolution = 0
cu_profile_002.fill_mode = 'HALF'
cu_beziercurve_002 = bpy.data.curves.new('BezierCurve.002', 'CURVE')
cu_beziercurve_002.dimensions = '3D'
_sp = cu_beziercurve_002.splines.new('BEZIER'); _sp.bezier_points.add(1)
_sp.bezier_points.foreach_set('co', [-1.0, 0.0, -0.5, 1.0, 0.0, 0.1])
_sp.bezier_points.foreach_set('handle_left', [-1.707, 0.0, -0.5, 0.0, 0.0, 0.1])
_sp.bezier_points.foreach_set('handle_right', [-0.5325, 0.0, -0.5, 2.0, 0.0, 0.1])
for _p, _l, _r in zip(_sp.bezier_points, ['ALIGNED', 'ALIGNED'], ['ALIGNED', 'ALIGNED']): _p.handle_left_type = _l; _p.handle_right_type = _r
_sp.order_u = 0
_sp.order_v = 0
cu_beziercurve_002.use_path = True
cu_beziercurve_002.use_path_clamp = True
cu_beziercurve_002.bevel_mode = 'OBJECT'
cu_beziercurve_002.bevel_resolution = 0
cu_beziercurve_002.fill_mode = 'HALF'
cu_beziercurve_001 = bpy.data.curves.new('BezierCurve.001', 'CURVE')
cu_beziercurve_001.dimensions = '3D'
_sp = cu_beziercurve_001.splines.new('BEZIER'); _sp.bezier_points.add(3)
_sp.bezier_points.foreach_set('co', [-1.0, 0.0, -0.5, 1.0, 0.0, 0.1, 4.0, 0.0, 0.1, 6.0, 0.0, 1.1])
_sp.bezier_points.foreach_set('handle_left', [-1.707, 0.0, -0.5, 0.0, 0.0, 0.1, 3.0, 0.0, 0.1, 5.293, 0.0, 0.3929])
_sp.bezier_points.foreach_set('handle_right', [-0.5325, 0.0, -0.5, 2.0, 0.0, 0.1, 5.0, 0.0, 0.1, 7.0, 0.0, 2.1])
for _p, _l, _r in zip(_sp.bezier_points, ['ALIGNED', 'ALIGNED', 'ALIGNED', 'ALIGNED'], ['ALIGNED', 'ALIGNED', 'ALIGNED', 'ALIGNED']): _p.handle_left_type = _l; _p.handle_right_type = _r
_sp.order_u = 0
_sp.order_v = 0
cu_beziercurve_001.use_path = True
cu_beziercurve_001.use_path_clamp = True
cu_beziercurve_001.bevel_mode = 'OBJECT'
cu_beziercurve_001.bevel_resolution = 0
cu_beziercurve_001.fill_mode = 'HALF'
cu_profile = bpy.data.curves.new('Profile', 'CURVE')
cu_profile.dimensions = '3D'
_sp = cu_profile.splines.new('POLY'); _sp.points.add(13)
_sp.points.foreach_set('co', [0.8476, -0.1638, 2.989e-08, 0.0, 0.8476, -0.01487, 3.64e-08, 0.0, -0.8476, -0.01487, -3.77e-08, 0.0, -0.8476, -0.1638, -4.421e-08, 0.0, -1.0, -0.1638, -5.087e-08, 0.0, -1.0, 1.911e-15, -4.371e-08, 0.0, -1.0, 0.1638, -3.655e-08, 0.0, -0.8476, 0.1638, -2.989e-08, 0.0, -0.8476, 0.01487, -3.64e-08, 0.0, 0.8476, 0.01487, 3.77e-08, 0.0, 0.8476, 0.1638, 4.421e-08, 0.0, 1.0, 0.1638, 5.087e-08, 0.0, 1.0, -1.911e-15, 4.371e-08, 0.0, 1.0, -0.1638, 3.655e-08, 0.0])
_sp.order_v = 0
_sp.resolution_v = 0
_sp.use_cyclic_u = True
_sp.use_smooth = False
cu_profile.use_path_clamp = True
cu_profile.bevel_resolution = 0
cu_profile.fill_mode = 'HALF'
cu_nurbspath = bpy.data.curves.new('NurbsPath', 'CURVE')
cu_nurbspath.dimensions = '3D'
_sp = cu_nurbspath.splines.new('NURBS'); _sp.points.add(4)
_sp.points.foreach_set('co', [-2.0, 0.0, 0.0, 1.0, 2.24, 0.0, 0.3853, 1.0, 1.878, -3.206, 1.541, 1.0, 2.0, -5.551, -0.03306, 1.0, 7.0, -5.551, -0.1609, 1.0])
_sp.points.foreach_set('tilt', [0.0, 0.6465, 0.0, -0.6658, -0.7171])
_sp.order_v = 0
_sp.use_endpoint_u = True
cu_nurbspath.use_path = True
cu_nurbspath.use_path_clamp = True
cu_nurbspath.bevel_mode = 'OBJECT'
cu_nurbspath.bevel_resolution = 0
cu_nurbspath.fill_mode = 'HALF'

# ---- objects
ob_profile_002 = bpy.data.objects.new('Profile.002', cu_profile_002)
ob_beziercurve_002 = bpy.data.objects.new('BezierCurve.002', me_cubeziercurve_004)
ob_beziercurve_001 = bpy.data.objects.new('BezierCurve.001', cu_beziercurve_002)
ob_beziercurve = bpy.data.objects.new('BezierCurve', cu_beziercurve_001)
ob_profile_001 = bpy.data.objects.new('Profile.001', me_cuprofile_001)
ob_profile = bpy.data.objects.new('Profile', cu_profile)
ob_nurbspath = bpy.data.objects.new('NurbsPath', cu_nurbspath)

# ---- transforms, parenting, visibility, modifiers, constraints
ob_profile_002.location = (2.3, -4.009, 0.0)
ob_profile_002.lineart.crease_threshold = 0.0
ob_beziercurve_002.location = (0.0, 4.165, 0.0)
ob_beziercurve_002.lineart.crease_threshold = 0.0
ob_beziercurve_001.location = (0.0, -7.079, 0.0)
ob_beziercurve_001.lineart.crease_threshold = 0.0
ob_beziercurve.location = (0.0, 0.0, 0.0)
ob_beziercurve.lineart.crease_threshold = 0.0
ob_profile_001.location = (0.0, -4.0, 0.0)
ob_profile_001.lineart.crease_threshold = 0.0
ob_profile.location = (0.0, -3.0, 0.0)
ob_profile.lineart.crease_threshold = 0.0
ob_nurbspath.location = (0.0, 0.0, 0.0)
ob_nurbspath.lineart.crease_threshold = 0.0
cu_beziercurve_002.bevel_object = ob_profile_002
cu_beziercurve_001.bevel_object = ob_profile_002
cu_nurbspath.bevel_object = ob_profile_002

# ---- collection membership
col_collection_1.objects.link(ob_profile_002)
col_collection_1.objects.link(ob_beziercurve_002)
col_collection_1.objects.link(ob_beziercurve_001)
col_collection_1.objects.link(ob_beziercurve)
col_collection_1.objects.link(ob_profile_001)
col_collection_1.objects.link(ob_profile)
col_collection_2.objects.link(ob_nurbspath)

# ---- scene / render settings (as saved in the file)
scene.frame_start = 1; scene.frame_end = 250; scene.frame_set(37)
scene.render.engine = 'BLENDER_EEVEE_NEXT'
scene.render.resolution_percentage = 50
scene.render.dither_intensity = 0.0
scene.cycles.use_denoising = False
scene.cycles.samples = 128
scene.cycles.sampling_pattern = 'TABULATED_SOBOL'
scene.cycles.use_adaptive_sampling = False
scene.cycles.use_light_tree = False
scene.cycles.blur_glossy = 0.0
scene.cycles.sample_clamp_indirect = 0.0
scene.view_settings.view_transform = 'Standard'
bpy.context.view_layer.update()

# ---- added for rendering (the .blend has no active camera and no usable light): camera, sun
cam_auto = bpy.data.cameras.new('AutoCamera')
cam_auto.lens = 50.0
cam_auto.sensor_width = 36.0
cam_auto.clip_end = 1000.0
ob_auto_camera = bpy.data.objects.new('AutoCamera', cam_auto)
scene.collection.objects.link(ob_auto_camera)
ob_auto_camera.location = (18.6414, -20.9871, 13.4335)
ob_auto_camera.rotation_euler = (1.09748, -7.21219e-08, 0.694738)
scene.camera = ob_auto_camera
light_auto_sun = bpy.data.lights.new('AutoSun', 'SUN')
light_auto_sun.energy = 3.0
light_auto_sun.angle = 0.0523599
ob_auto_sun = bpy.data.objects.new('AutoSun', light_auto_sun)
scene.collection.objects.link(ob_auto_sun)
ob_auto_sun.rotation_euler = (0.872665, 0.174533, 0.523599)
bpy.context.view_layer.update()

